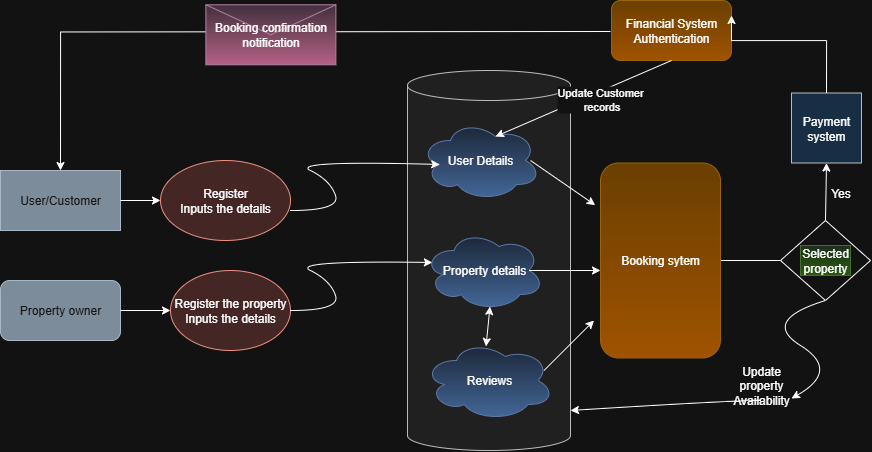

The diagram above was exported from draw.io. Its source (the exported page's mxGraphModel, read from the mxfile embedded in the PNG):
<mxGraphModel dx="1209" dy="1863" grid="1" gridSize="10" guides="1" tooltips="1" connect="1" arrows="1" fold="1" page="1" pageScale="1" pageWidth="826" pageHeight="1169" background="none" math="0" shadow="0">
  <root>
    <mxCell id="0" />
    <mxCell id="1" parent="0" />
    <mxCell id="eZ2aZ_48QiLv3wIteyTL-96" value="User/Customer" style="rounded=0;whiteSpace=wrap;html=1;fillColor=#647687;fontColor=#ffffff;strokeColor=#314354;" vertex="1" parent="1">
      <mxGeometry x="10" y="110" width="120" height="60" as="geometry" />
    </mxCell>
    <mxCell id="eZ2aZ_48QiLv3wIteyTL-98" value="Register&lt;div&gt;Inputs the details&lt;/div&gt;" style="ellipse;whiteSpace=wrap;html=1;fillColor=#fad9d5;strokeColor=#ae4132;" vertex="1" parent="1">
      <mxGeometry x="170" y="100" width="130" height="80" as="geometry" />
    </mxCell>
    <mxCell id="eZ2aZ_48QiLv3wIteyTL-99" value="" style="endArrow=classic;html=1;rounded=0;exitX=1;exitY=0.5;exitDx=0;exitDy=0;entryX=0;entryY=0.5;entryDx=0;entryDy=0;" edge="1" parent="1" source="eZ2aZ_48QiLv3wIteyTL-96" target="eZ2aZ_48QiLv3wIteyTL-98">
      <mxGeometry width="50" height="50" relative="1" as="geometry">
        <mxPoint x="380" y="260" as="sourcePoint" />
        <mxPoint x="430" y="210" as="targetPoint" />
      </mxGeometry>
    </mxCell>
    <mxCell id="eZ2aZ_48QiLv3wIteyTL-100" value="Property owner" style="rounded=1;whiteSpace=wrap;html=1;fillColor=#647687;fontColor=#ffffff;strokeColor=#314354;" vertex="1" parent="1">
      <mxGeometry x="10" y="220" width="120" height="60" as="geometry" />
    </mxCell>
    <mxCell id="eZ2aZ_48QiLv3wIteyTL-101" value="Register the property&lt;div&gt;Inputs the details&lt;/div&gt;" style="ellipse;whiteSpace=wrap;html=1;fillColor=#fad9d5;strokeColor=#ae4132;" vertex="1" parent="1">
      <mxGeometry x="180" y="210" width="120" height="80" as="geometry" />
    </mxCell>
    <mxCell id="eZ2aZ_48QiLv3wIteyTL-102" value="" style="endArrow=classic;html=1;rounded=0;exitX=1;exitY=0.5;exitDx=0;exitDy=0;" edge="1" parent="1" source="eZ2aZ_48QiLv3wIteyTL-100">
      <mxGeometry width="50" height="50" relative="1" as="geometry">
        <mxPoint x="253" y="259.5" as="sourcePoint" />
        <mxPoint x="180" y="250" as="targetPoint" />
      </mxGeometry>
    </mxCell>
    <mxCell id="eZ2aZ_48QiLv3wIteyTL-103" value="" style="shape=cylinder3;whiteSpace=wrap;html=1;boundedLbl=1;backgroundOutline=1;size=15;fillColor=#eeeeee;strokeColor=#36393d;" vertex="1" parent="1">
      <mxGeometry x="417" y="10" width="163" height="380" as="geometry" />
    </mxCell>
    <mxCell id="eZ2aZ_48QiLv3wIteyTL-104" value="User Details" style="ellipse;shape=cloud;whiteSpace=wrap;html=1;fillColor=#dae8fc;gradientColor=#7ea6e0;strokeColor=#6c8ebf;" vertex="1" parent="1">
      <mxGeometry x="430" y="60" width="120" height="80" as="geometry" />
    </mxCell>
    <mxCell id="eZ2aZ_48QiLv3wIteyTL-105" value="Property details" style="ellipse;shape=cloud;whiteSpace=wrap;html=1;fillColor=#dae8fc;gradientColor=#7ea6e0;strokeColor=#6c8ebf;" vertex="1" parent="1">
      <mxGeometry x="433.5" y="170" width="120" height="80" as="geometry" />
    </mxCell>
    <mxCell id="eZ2aZ_48QiLv3wIteyTL-106" value="Reviews" style="ellipse;shape=cloud;whiteSpace=wrap;html=1;fillColor=#dae8fc;gradientColor=#7ea6e0;strokeColor=#6c8ebf;" vertex="1" parent="1">
      <mxGeometry x="433.5" y="280" width="130" height="80" as="geometry" />
    </mxCell>
    <mxCell id="eZ2aZ_48QiLv3wIteyTL-107" value="" style="curved=1;endArrow=classic;html=1;rounded=0;entryX=0.16;entryY=0.55;entryDx=0;entryDy=0;entryPerimeter=0;" edge="1" parent="1" target="eZ2aZ_48QiLv3wIteyTL-104">
      <mxGeometry width="50" height="50" relative="1" as="geometry">
        <mxPoint x="300" y="150" as="sourcePoint" />
        <mxPoint x="350" y="100" as="targetPoint" />
        <Array as="points">
          <mxPoint x="350" y="150" />
          <mxPoint x="340" y="120" />
          <mxPoint x="300" y="100" />
        </Array>
      </mxGeometry>
    </mxCell>
    <mxCell id="eZ2aZ_48QiLv3wIteyTL-108" value="" style="curved=1;endArrow=classic;html=1;rounded=0;entryX=0.07;entryY=0.4;entryDx=0;entryDy=0;entryPerimeter=0;" edge="1" parent="1" target="eZ2aZ_48QiLv3wIteyTL-105">
      <mxGeometry width="50" height="50" relative="1" as="geometry">
        <mxPoint x="300" y="250" as="sourcePoint" />
        <mxPoint x="447" y="210" as="targetPoint" />
        <Array as="points">
          <mxPoint x="350" y="250" />
          <mxPoint x="340" y="220" />
          <mxPoint x="300" y="200" />
        </Array>
      </mxGeometry>
    </mxCell>
    <mxCell id="eZ2aZ_48QiLv3wIteyTL-109" value="" style="endArrow=classic;startArrow=classic;html=1;rounded=0;entryX=0.55;entryY=0.95;entryDx=0;entryDy=0;entryPerimeter=0;exitX=0.477;exitY=0.075;exitDx=0;exitDy=0;exitPerimeter=0;" edge="1" parent="1" source="eZ2aZ_48QiLv3wIteyTL-106" target="eZ2aZ_48QiLv3wIteyTL-105">
      <mxGeometry width="50" height="50" relative="1" as="geometry">
        <mxPoint x="380" y="260" as="sourcePoint" />
        <mxPoint x="430" y="210" as="targetPoint" />
      </mxGeometry>
    </mxCell>
    <mxCell id="eZ2aZ_48QiLv3wIteyTL-120" value="" style="rounded=0;orthogonalLoop=1;jettySize=auto;html=1;" edge="1" parent="1" source="eZ2aZ_48QiLv3wIteyTL-110" target="eZ2aZ_48QiLv3wIteyTL-118">
      <mxGeometry relative="1" as="geometry" />
    </mxCell>
    <mxCell id="eZ2aZ_48QiLv3wIteyTL-110" value="Booking sytem" style="rounded=1;whiteSpace=wrap;html=1;fillColor=#ffcd28;gradientColor=#ffa500;strokeColor=#d79b00;" vertex="1" parent="1">
      <mxGeometry x="610" y="102.5" width="120" height="195" as="geometry" />
    </mxCell>
    <mxCell id="eZ2aZ_48QiLv3wIteyTL-113" value="" style="endArrow=classic;html=1;rounded=0;" edge="1" parent="1">
      <mxGeometry width="50" height="50" relative="1" as="geometry">
        <mxPoint x="553.5" y="310" as="sourcePoint" />
        <mxPoint x="603.5" y="260" as="targetPoint" />
      </mxGeometry>
    </mxCell>
    <mxCell id="eZ2aZ_48QiLv3wIteyTL-114" value="" style="endArrow=classic;html=1;rounded=0;exitX=0.875;exitY=0.5;exitDx=0;exitDy=0;exitPerimeter=0;" edge="1" parent="1" source="eZ2aZ_48QiLv3wIteyTL-105">
      <mxGeometry width="50" height="50" relative="1" as="geometry">
        <mxPoint x="560" y="210" as="sourcePoint" />
        <mxPoint x="610" y="210" as="targetPoint" />
      </mxGeometry>
    </mxCell>
    <mxCell id="eZ2aZ_48QiLv3wIteyTL-115" value="" style="endArrow=classic;html=1;rounded=0;entryX=-0.044;entryY=0.216;entryDx=0;entryDy=0;entryPerimeter=0;" edge="1" parent="1" target="eZ2aZ_48QiLv3wIteyTL-110">
      <mxGeometry width="50" height="50" relative="1" as="geometry">
        <mxPoint x="540" y="100" as="sourcePoint" />
        <mxPoint x="590" y="50" as="targetPoint" />
      </mxGeometry>
    </mxCell>
    <mxCell id="eZ2aZ_48QiLv3wIteyTL-116" value="" style="rhombus;whiteSpace=wrap;html=1;" vertex="1" parent="1">
      <mxGeometry x="790" y="160" width="90" height="80" as="geometry" />
    </mxCell>
    <mxCell id="eZ2aZ_48QiLv3wIteyTL-118" value="Selected property" style="text;html=1;align=center;verticalAlign=middle;whiteSpace=wrap;rounded=0;fillColor=#d5e8d4;gradientColor=#97d077;strokeColor=#82b366;" vertex="1" parent="1">
      <mxGeometry x="810" y="185" width="50" height="30" as="geometry" />
    </mxCell>
    <mxCell id="eZ2aZ_48QiLv3wIteyTL-119" value="Payment system" style="whiteSpace=wrap;html=1;aspect=fixed;fillColor=#cce5ff;strokeColor=#36393d;" vertex="1" parent="1">
      <mxGeometry x="801" y="32.5" width="70" height="70" as="geometry" />
    </mxCell>
    <mxCell id="eZ2aZ_48QiLv3wIteyTL-121" value="" style="endArrow=classic;html=1;rounded=0;entryX=0.5;entryY=1;entryDx=0;entryDy=0;exitX=0.5;exitY=0;exitDx=0;exitDy=0;" edge="1" parent="1" source="eZ2aZ_48QiLv3wIteyTL-116" target="eZ2aZ_48QiLv3wIteyTL-119">
      <mxGeometry width="50" height="50" relative="1" as="geometry">
        <mxPoint x="826" y="150" as="sourcePoint" />
        <mxPoint x="886" y="150" as="targetPoint" />
      </mxGeometry>
    </mxCell>
    <mxCell id="eZ2aZ_48QiLv3wIteyTL-123" value="Yes" style="text;html=1;align=center;verticalAlign=middle;resizable=0;points=[];autosize=1;strokeColor=none;fillColor=none;" vertex="1" parent="1">
      <mxGeometry x="830" y="118" width="40" height="30" as="geometry" />
    </mxCell>
    <mxCell id="eZ2aZ_48QiLv3wIteyTL-124" value="" style="curved=1;endArrow=classic;html=1;rounded=0;exitX=0.5;exitY=1;exitDx=0;exitDy=0;" edge="1" parent="1" source="eZ2aZ_48QiLv3wIteyTL-132" target="eZ2aZ_48QiLv3wIteyTL-103">
      <mxGeometry width="50" height="50" relative="1" as="geometry">
        <mxPoint x="770" y="220" as="sourcePoint" />
        <mxPoint x="790" y="360" as="targetPoint" />
        <Array as="points">
          <mxPoint x="740" y="340" />
          <mxPoint x="580" y="350" />
        </Array>
      </mxGeometry>
    </mxCell>
    <mxCell id="eZ2aZ_48QiLv3wIteyTL-128" value="" style="endArrow=classic;html=1;rounded=0;edgeStyle=orthogonalEdgeStyle;entryX=0.5;entryY=0;entryDx=0;entryDy=0;" edge="1" parent="1" target="eZ2aZ_48QiLv3wIteyTL-96">
      <mxGeometry relative="1" as="geometry">
        <mxPoint x="620" y="-29" as="sourcePoint" />
        <mxPoint x="80" y="-40" as="targetPoint" />
      </mxGeometry>
    </mxCell>
    <mxCell id="eZ2aZ_48QiLv3wIteyTL-129" value="Booking confirmation&lt;div&gt;notification&lt;/div&gt;" style="shape=message;html=1;outlineConnect=0;fillColor=#e6d0de;gradientColor=#d5739d;strokeColor=#996185;" vertex="1" parent="eZ2aZ_48QiLv3wIteyTL-128">
      <mxGeometry width="130" height="60" relative="1" as="geometry">
        <mxPoint x="-60" y="-27" as="offset" />
      </mxGeometry>
    </mxCell>
    <mxCell id="eZ2aZ_48QiLv3wIteyTL-133" value="" style="curved=1;endArrow=classic;html=1;rounded=0;exitX=0.5;exitY=1;exitDx=0;exitDy=0;entryX=1;entryY=0.933;entryDx=0;entryDy=0;entryPerimeter=0;" edge="1" parent="1" source="eZ2aZ_48QiLv3wIteyTL-116" target="eZ2aZ_48QiLv3wIteyTL-132">
      <mxGeometry width="50" height="50" relative="1" as="geometry">
        <mxPoint x="835" y="240" as="sourcePoint" />
        <mxPoint x="580" y="365" as="targetPoint" />
        <Array as="points">
          <mxPoint x="770" y="260" />
          <mxPoint x="850" y="310" />
        </Array>
      </mxGeometry>
    </mxCell>
    <mxCell id="eZ2aZ_48QiLv3wIteyTL-132" value="Update property Availability" style="text;html=1;align=center;verticalAlign=middle;whiteSpace=wrap;rounded=0;" vertex="1" parent="1">
      <mxGeometry x="741" y="310" width="60" height="30" as="geometry" />
    </mxCell>
    <mxCell id="eZ2aZ_48QiLv3wIteyTL-134" value="Financial System&lt;div&gt;Authentication&lt;/div&gt;" style="rounded=1;whiteSpace=wrap;html=1;fillColor=#ffcd28;gradientColor=#ffa500;strokeColor=#d79b00;" vertex="1" parent="1">
      <mxGeometry x="621" y="-60" width="120" height="60" as="geometry" />
    </mxCell>
    <mxCell id="eZ2aZ_48QiLv3wIteyTL-135" value="" style="endArrow=classic;html=1;rounded=0;exitX=0.5;exitY=0;exitDx=0;exitDy=0;edgeStyle=orthogonalEdgeStyle;entryX=1;entryY=0.25;entryDx=0;entryDy=0;" edge="1" parent="1" source="eZ2aZ_48QiLv3wIteyTL-119" target="eZ2aZ_48QiLv3wIteyTL-134">
      <mxGeometry width="50" height="50" relative="1" as="geometry">
        <mxPoint x="610" y="170" as="sourcePoint" />
        <mxPoint x="820" y="-50" as="targetPoint" />
        <Array as="points">
          <mxPoint x="836" y="-20" />
          <mxPoint x="741" y="-20" />
        </Array>
      </mxGeometry>
    </mxCell>
    <mxCell id="eZ2aZ_48QiLv3wIteyTL-137" value="" style="endArrow=classic;html=1;rounded=0;exitX=0.5;exitY=1;exitDx=0;exitDy=0;entryX=0.625;entryY=0.2;entryDx=0;entryDy=0;entryPerimeter=0;" edge="1" parent="1" source="eZ2aZ_48QiLv3wIteyTL-134" target="eZ2aZ_48QiLv3wIteyTL-104">
      <mxGeometry relative="1" as="geometry">
        <mxPoint x="580" y="150" as="sourcePoint" />
        <mxPoint x="680" y="150" as="targetPoint" />
      </mxGeometry>
    </mxCell>
    <mxCell id="eZ2aZ_48QiLv3wIteyTL-138" value="Update Customer&amp;nbsp;&lt;div&gt;records&lt;/div&gt;" style="edgeLabel;resizable=0;html=1;;align=center;verticalAlign=middle;" connectable="0" vertex="1" parent="eZ2aZ_48QiLv3wIteyTL-137">
      <mxGeometry relative="1" as="geometry">
        <mxPoint x="17" as="offset" />
      </mxGeometry>
    </mxCell>
  </root>
</mxGraphModel>